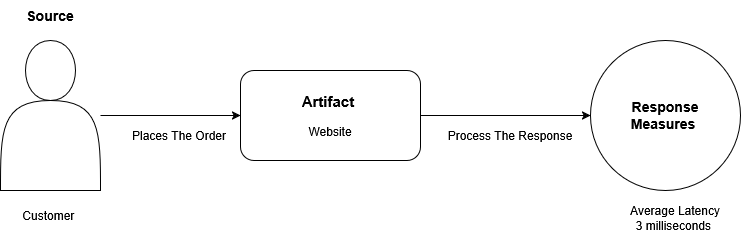

The diagram above was exported from draw.io. Its source (the exported page's mxGraphModel, read from the mxfile embedded in the PNG):
<mxGraphModel dx="991" dy="563" grid="1" gridSize="10" guides="1" tooltips="1" connect="1" arrows="1" fold="1" page="1" pageScale="1" pageWidth="850" pageHeight="1100" math="0" shadow="0">
  <root>
    <mxCell id="0" />
    <mxCell id="1" parent="0" />
    <mxCell id="r-RU8cxqXGYkLuJAQ1Bs-5" edge="1" parent="1" source="r4OC1iRogeGcS_Weeers-1" style="edgeStyle=orthogonalEdgeStyle;rounded=0;orthogonalLoop=1;jettySize=auto;html=1;entryX=0;entryY=0.5;entryDx=0;entryDy=0;" target="r-RU8cxqXGYkLuJAQ1Bs-3">
      <mxGeometry relative="1" as="geometry" />
    </mxCell>
    <mxCell id="r4OC1iRogeGcS_Weeers-1" parent="1" style="shape=actor;whiteSpace=wrap;html=1;" value="" vertex="1">
      <mxGeometry height="150" width="100" x="70" y="210" as="geometry" />
    </mxCell>
    <mxCell id="r-RU8cxqXGYkLuJAQ1Bs-6" edge="1" parent="1" source="r-RU8cxqXGYkLuJAQ1Bs-3" style="edgeStyle=orthogonalEdgeStyle;rounded=0;orthogonalLoop=1;jettySize=auto;html=1;entryX=0;entryY=0.5;entryDx=0;entryDy=0;" target="r-RU8cxqXGYkLuJAQ1Bs-4">
      <mxGeometry relative="1" as="geometry" />
    </mxCell>
    <mxCell id="r-RU8cxqXGYkLuJAQ1Bs-3" parent="1" style="rounded=1;whiteSpace=wrap;html=1;" value="&lt;div&gt;&lt;b&gt;&lt;font style=&quot;font-size: 15px;&quot;&gt;Artifact&amp;nbsp;&lt;/font&gt;&lt;/b&gt;&lt;/div&gt;&lt;div&gt;&lt;br&gt;&lt;/div&gt;&lt;div&gt;Website&lt;/div&gt;" vertex="1">
      <mxGeometry height="90" width="180" x="310" y="240" as="geometry" />
    </mxCell>
    <mxCell id="r-RU8cxqXGYkLuJAQ1Bs-4" parent="1" style="ellipse;whiteSpace=wrap;html=1;aspect=fixed;" value="&lt;div&gt;&lt;font style=&quot;font-size: 14px;&quot;&gt;&lt;b&gt;Response&lt;/b&gt;&lt;/font&gt;&lt;/div&gt;&lt;div&gt;&lt;font style=&quot;font-size: 14px;&quot;&gt;&lt;b&gt;Measures&amp;nbsp;&lt;/b&gt;&lt;/font&gt;&lt;/div&gt;" vertex="1">
      <mxGeometry height="150" width="150" x="660" y="210" as="geometry" />
    </mxCell>
    <mxCell id="r-RU8cxqXGYkLuJAQ1Bs-7" parent="1" style="text;html=1;whiteSpace=wrap;strokeColor=none;fillColor=none;align=center;verticalAlign=middle;rounded=0;" value="Customer&amp;nbsp;" vertex="1">
      <mxGeometry height="30" width="60" x="90" y="370" as="geometry" />
    </mxCell>
    <mxCell id="r-RU8cxqXGYkLuJAQ1Bs-8" parent="1" style="text;html=1;whiteSpace=wrap;strokeColor=none;fillColor=none;align=center;verticalAlign=middle;rounded=0;" value="&lt;b&gt;&lt;font style=&quot;font-size: 14px;&quot;&gt;Source&lt;/font&gt;&lt;/b&gt;" vertex="1">
      <mxGeometry height="30" width="60" x="90" y="170" as="geometry" />
    </mxCell>
    <mxCell id="r-RU8cxqXGYkLuJAQ1Bs-9" parent="1" style="text;html=1;whiteSpace=wrap;strokeColor=none;fillColor=none;align=left;verticalAlign=middle;rounded=0;" value="&lt;div align=&quot;left&quot;&gt;&lt;font&gt;Places The Order&lt;/font&gt;&lt;/div&gt;" vertex="1">
      <mxGeometry height="30" width="100" x="200" y="290" as="geometry" />
    </mxCell>
    <mxCell id="r-RU8cxqXGYkLuJAQ1Bs-10" parent="1" style="text;html=1;whiteSpace=wrap;strokeColor=none;fillColor=none;align=center;verticalAlign=middle;rounded=0;" value="Process The Response" vertex="1">
      <mxGeometry height="30" width="160" x="500" y="290" as="geometry" />
    </mxCell>
    <mxCell id="r-RU8cxqXGYkLuJAQ1Bs-11" parent="1" style="text;html=1;whiteSpace=wrap;strokeColor=none;fillColor=none;align=center;verticalAlign=middle;rounded=0;" value="&lt;div&gt;Average Latency&lt;/div&gt;&lt;div&gt;3 milliseconds&amp;nbsp;&lt;/div&gt;" vertex="1">
      <mxGeometry height="56.25" width="150" x="670" y="360" as="geometry" />
    </mxCell>
  </root>
</mxGraphModel>